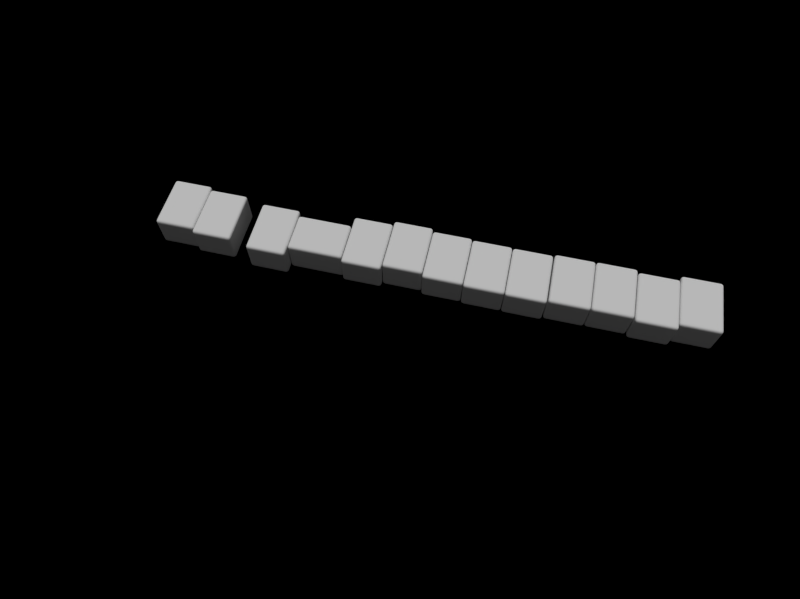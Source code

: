 # Source: b6.blend  (saved by Blender 2.76.0; exported with 4.5.12 LTS)
import bpy
from mathutils import Matrix  # noqa: F401  (used for matrix-valued properties, if any)

bpy.ops.wm.read_factory_settings(use_empty=True)
scene = bpy.context.scene
scene.name = 'Scene'

# ---- collections
col_collection_1 = bpy.data.collections.new('Collection 1'); scene.collection.children.link(col_collection_1)

# ---- materials (node trees are filled in below, after node groups)
mat_mat_tile_4s = bpy.data.materials.new('mat-tile-4s')
mat_mat_tile_4s.alpha_threshold = 0.0
mat_mat_tile_4s.use_transparent_shadow = False
mat_mat_tile_4s.preview_render_type = 'CUBE'
mat_mat_tile_4s.roughness = 0.5
mat_mat_tile_4s.specular_intensity = 0.7976
mat_mat_tile_4s.line_color = (0.0, 0.0, 0.0, 1.0)
mat_mat_tile_9m = bpy.data.materials.new('mat-tile-9m')
mat_mat_tile_9m.alpha_threshold = 0.0
mat_mat_tile_9m.use_transparent_shadow = False
mat_mat_tile_9m.preview_render_type = 'CUBE'
mat_mat_tile_9m.roughness = 0.5
mat_mat_tile_9m.specular_intensity = 0.7976
mat_mat_tile_9m.line_color = (0.0, 0.0, 0.0, 1.0)
mat_mat_tile_6m = bpy.data.materials.new('mat-tile-6m')
mat_mat_tile_6m.alpha_threshold = 0.0
mat_mat_tile_6m.use_transparent_shadow = False
mat_mat_tile_6m.preview_render_type = 'CUBE'
mat_mat_tile_6m.roughness = 0.5
mat_mat_tile_6m.specular_intensity = 0.7976
mat_mat_tile_6m.line_color = (0.0, 0.0, 0.0, 1.0)
mat_mat_tile_1z = bpy.data.materials.new('mat-tile-1z')
mat_mat_tile_1z.alpha_threshold = 0.0
mat_mat_tile_1z.use_transparent_shadow = False
mat_mat_tile_1z.preview_render_type = 'CUBE'
mat_mat_tile_1z.roughness = 0.5
mat_mat_tile_1z.specular_intensity = 0.7976
mat_mat_tile_1z.line_color = (0.0, 0.0, 0.0, 1.0)
mat_mat_tile_5m = bpy.data.materials.new('mat-tile-5m')
mat_mat_tile_5m.alpha_threshold = 0.0
mat_mat_tile_5m.use_transparent_shadow = False
mat_mat_tile_5m.preview_render_type = 'CUBE'
mat_mat_tile_5m.roughness = 0.5
mat_mat_tile_5m.specular_intensity = 0.7976
mat_mat_tile_5m.line_color = (0.0, 0.0, 0.0, 1.0)
mat_mat_tile_5p = bpy.data.materials.new('mat-tile-5p')
mat_mat_tile_5p.alpha_threshold = 0.0
mat_mat_tile_5p.use_transparent_shadow = False
mat_mat_tile_5p.preview_render_type = 'CUBE'
mat_mat_tile_5p.roughness = 0.5
mat_mat_tile_5p.specular_intensity = 0.7976
mat_mat_tile_5p.line_color = (0.0, 0.0, 0.0, 1.0)
mat_mat_tile_3s = bpy.data.materials.new('mat-tile-3s')
mat_mat_tile_3s.alpha_threshold = 0.0
mat_mat_tile_3s.use_transparent_shadow = False
mat_mat_tile_3s.preview_render_type = 'CUBE'
mat_mat_tile_3s.roughness = 0.5
mat_mat_tile_3s.specular_intensity = 0.7976
mat_mat_tile_3s.line_color = (0.0, 0.0, 0.0, 1.0)
mat_mat_tile_2z = bpy.data.materials.new('mat-tile-2z')
mat_mat_tile_2z.alpha_threshold = 0.0
mat_mat_tile_2z.use_transparent_shadow = False
mat_mat_tile_2z.preview_render_type = 'CUBE'
mat_mat_tile_2z.roughness = 0.5
mat_mat_tile_2z.specular_intensity = 0.7976
mat_mat_tile_2z.line_color = (0.0, 0.0, 0.0, 1.0)
mat_mat_tile_7s = bpy.data.materials.new('mat-tile-7s')
mat_mat_tile_7s.alpha_threshold = 0.0
mat_mat_tile_7s.use_transparent_shadow = False
mat_mat_tile_7s.preview_render_type = 'CUBE'
mat_mat_tile_7s.roughness = 0.5
mat_mat_tile_7s.specular_intensity = 0.7976
mat_mat_tile_7s.line_color = (0.0, 0.0, 0.0, 1.0)
mat_mat_tile_8s = bpy.data.materials.new('mat-tile-8s')
mat_mat_tile_8s.alpha_threshold = 0.0
mat_mat_tile_8s.use_transparent_shadow = False
mat_mat_tile_8s.preview_render_type = 'CUBE'
mat_mat_tile_8s.roughness = 0.5
mat_mat_tile_8s.specular_intensity = 0.7976
mat_mat_tile_8s.line_color = (0.0, 0.0, 0.0, 1.0)
mat_mat_tile_3p = bpy.data.materials.new('mat-tile-3p')
mat_mat_tile_3p.alpha_threshold = 0.0
mat_mat_tile_3p.use_transparent_shadow = False
mat_mat_tile_3p.preview_render_type = 'CUBE'
mat_mat_tile_3p.roughness = 0.5
mat_mat_tile_3p.specular_intensity = 0.7976
mat_mat_tile_3p.line_color = (0.0, 0.0, 0.0, 1.0)
mat_mat_tile_7p = bpy.data.materials.new('mat-tile-7p')
mat_mat_tile_7p.alpha_threshold = 0.0
mat_mat_tile_7p.use_transparent_shadow = False
mat_mat_tile_7p.preview_render_type = 'CUBE'
mat_mat_tile_7p.roughness = 0.5
mat_mat_tile_7p.specular_intensity = 0.7976
mat_mat_tile_7p.line_color = (0.0, 0.0, 0.0, 1.0)
mat_ground = bpy.data.materials.new('Ground')
mat_ground.alpha_threshold = 0.0
mat_ground.use_transparent_shadow = False
mat_ground.roughness = 0.5
mat_ground.specular_intensity = 0.0
mat_mat_tile = bpy.data.materials.new('mat-tile')
mat_mat_tile.alpha_threshold = 0.0
mat_mat_tile.use_transparent_shadow = False
mat_mat_tile.preview_render_type = 'CUBE'
mat_mat_tile.roughness = 0.5
mat_mat_tile.specular_intensity = 0.7976
mat_mat_tile.line_color = (0.0, 0.0, 0.0, 1.0)

# ---- material node trees
mat_ground.use_nodes = True; mat_ground.node_tree.nodes.clear()
_N = mat_ground.node_tree.nodes; _L = mat_ground.node_tree.links
n0 = _N.new('NodeUndefined'); n0.name = 'Material'; n0.location = (-149, 477)
n0.inputs[0].default_value = (0.8, 0.8, 0.8, 1.0)
n0.inputs[1].default_value = (1.0, 1.0, 1.0, 1.0)
n0.inputs[2].default_value = 0.3933
n0.inputs[3].default_value = (0.0, 0.0, 0.0)
n1 = _N.new('ShaderNodeSeparateColor'); n1.name = 'Separate HSV'; n1.location = (23, 487)
n1.hide = True
n2 = _N.new('ShaderNodeMath'); n2.name = 'Math.001'; n2.location = (153, 515)
n2.hide = True
n2.operation = 'MODULO'
n2.inputs[1].default_value = 1.0
n3 = _N.new('ShaderNodeCombineColor'); n3.name = 'Combine HSV'; n3.location = (220, 491)
n3.hide = True
n4 = _N.new('NodeUndefined'); n4.name = 'Output'; n4.location = (311, 601)
n5 = _N.new('ShaderNodeMath'); n5.name = 'HueShift'; n5.location = (39, 681)
_L.new(n0.outputs[0], n1.inputs[0])
_L.new(n1.outputs[2], n3.inputs[2])
_L.new(n1.outputs[1], n3.inputs[1])
_L.new(n1.outputs[0], n5.inputs[0])
_L.new(n3.outputs[0], n4.inputs[0])
_L.new(n5.outputs[0], n2.inputs[0])
_L.new(n0.outputs[1], n4.inputs[1])
_L.new(n2.outputs[0], n3.inputs[0])

# ---- world
world_world = bpy.data.worlds.new('World'); scene.world = world_world
world_world.color = (0.05088, 0.05088, 0.05088)
world_world.use_sun_shadow = False
world_world.sun_shadow_jitter_overblur = 0.0
world_world.cycles.sampling_method = 'MANUAL'
world_world.cycles.sample_map_resolution = 256
world_world.light_settings.ao_factor = 1.5

# ---- cameras
cam_camera = bpy.data.cameras.new('Camera')
cam_camera.sensor_fit = 'HORIZONTAL'
cam_camera.clip_end = 100.0
cam_camera.lens = 4.2
cam_camera.sensor_width = 4.8
cam_camera.sensor_height = 3.6
cam_camera.ortho_scale = 7.314
cam_camera.lens_unit = 'FOV'
cam_camera.dof.focus_distance = 0.0
cam_camera.dof.aperture_fstop = 128.0

# ---- lights
light_hemi_001 = bpy.data.lights.new('Hemi.001', 'SUN')
light_hemi_001.transmission_factor = 0.0
light_hemi_001.angle = 0.1993
light_hemi_001.energy = 0.43
light_hemi_001.shadow_buffer_clip_start = 0.5
light_hemi_001.shadow_soft_size = 0.1
light_hemi_001.shadow_cascade_max_distance = 1000.0
light_hemi_001.cycles.use_multiple_importance_sampling = False
light_hemi = bpy.data.lights.new('Hemi', 'SUN')
light_hemi.transmission_factor = 0.0
light_hemi.angle = 0.1993
light_hemi.energy = 0.76
light_hemi.shadow_buffer_clip_start = 0.5
light_hemi.shadow_soft_size = 0.1
light_hemi.shadow_cascade_max_distance = 1000.0
light_hemi.cycles.use_multiple_importance_sampling = False
light_lamp = bpy.data.lights.new('Lamp', 'SUN')
light_lamp.transmission_factor = 0.0
light_lamp.cutoff_distance = 30.0
light_lamp.angle = 0.1993
light_lamp.energy = 0.55
light_lamp.shadow_buffer_clip_start = 1.001
light_lamp.shadow_soft_size = 0.1
light_lamp.shadow_cascade_max_distance = 1000.0
light_lamp.cycles.use_multiple_importance_sampling = False

# ---- meshes
me_cube = bpy.data.meshes.new('Cube')
me_cube.from_pydata([(0.925, 1.275, 0.0), (0.925, -1.275, 0.0), (-0.925, -1.275, 0.0), (-0.925, 1.275, 0.0), (0.925, 1.275, 1.6), (0.925, -1.275, 1.6), (-0.925, -1.275, 1.6), (-0.925, 1.275, 1.6)], [], [(0, 1, 2, 3), (4, 7, 6, 5), (0, 4, 5, 1), (1, 5, 6, 2), (2, 6, 7, 3), (4, 0, 3, 7)])
me_cube.polygons.foreach_set('use_smooth', [True] * 6)
_uv = me_cube.uv_layers.new(name='5m')
_uv.uv.foreach_set('vector', [0.0, 0.0, 0.0, 0.0, 0.0, 0.0, 0.0, 0.0, 1.1, 1.063, -0.1026, 1.063, -0.1026, -0.05021, 1.1, -0.05021, 0.0, 0.0, 0.0, 0.0, 0.0, 0.0, 0.0, 0.0, 0.0, 0.0, 0.0, 0.0, 0.0, 0.0, 0.0, 0.0, 0.0, 0.0, 0.0, 0.0, 0.0, 0.0, 0.0, 0.0, 0.0, 0.0, 0.0, 0.0, 0.0, 0.0, 0.0, 0.0])
me_cube.materials.append(None)
me_cube.use_remesh_preserve_volume = False
me_cube.use_remesh_preserve_attributes = False
me_cube.use_mirror_vertex_groups = False
me_cube.update()
me_plane = bpy.data.meshes.new('Plane')
me_plane.from_pydata([(-50.0, -50.0, 0.0), (50.0, -50.0, 0.0), (-50.0, 50.0, 0.0), (50.0, 50.0, 0.0)], [], [(0, 1, 3, 2)])
me_plane.materials.append(mat_ground)
me_plane.use_remesh_preserve_volume = False
me_plane.use_remesh_preserve_attributes = False
me_plane.use_mirror_vertex_groups = False
me_plane.update()

# ---- objects
ob_tile_013 = bpy.data.objects.new('Tile.013', me_cube)
ob_tile_012 = bpy.data.objects.new('Tile.012', me_cube)
ob_tile_011 = bpy.data.objects.new('Tile.011', me_cube)
ob_tile_010 = bpy.data.objects.new('Tile.010', me_cube)
ob_tile_009 = bpy.data.objects.new('Tile.009', me_cube)
ob_tile_008 = bpy.data.objects.new('Tile.008', me_cube)
ob_tile_007 = bpy.data.objects.new('Tile.007', me_cube)
ob_tile_006 = bpy.data.objects.new('Tile.006', me_cube)
ob_tile_005 = bpy.data.objects.new('Tile.005', me_cube)
ob_tile_004 = bpy.data.objects.new('Tile.004', me_cube)
ob_tile_003 = bpy.data.objects.new('Tile.003', me_cube)
ob_tile_002 = bpy.data.objects.new('Tile.002', me_cube)
ob_tile_001 = bpy.data.objects.new('Tile.001', me_cube)
ob_hemi_spec = bpy.data.objects.new('Hemi Spec', light_hemi_001)
ob_hemi_diff = bpy.data.objects.new('Hemi Diff', light_hemi)
ob_ground = bpy.data.objects.new('Ground', me_plane)
ob_tile = bpy.data.objects.new('Tile', me_cube)
ob_lamp = bpy.data.objects.new('Lamp', light_lamp)
ob_camera = bpy.data.objects.new('Camera', cam_camera)

# ---- transforms, parenting, visibility, modifiers, constraints
ob_tile_013.location = (11.9, 0.1047, 0.0)
ob_tile_013.lock_rotations_4d = False
ob_tile_013.empty_display_type = 'ARROWS'
ob_tile_013.lineart.crease_threshold = 0.0
ob_tile_013.material_slots[0].link = 'OBJECT'; ob_tile_013.material_slots[0].material = mat_mat_tile_4s
_m = ob_tile_013.modifiers.new('Bevel', 'BEVEL')
_m.width = 0.2
_m.width_pct = 0.2
_m.segments = 9
_m.limit_method = 'NONE'
_m.profile = 0.6591
_m.spread = 0.0
ob_tile_012.location = (10.04, -0.1305, 0.0)
ob_tile_012.lock_rotations_4d = False
ob_tile_012.empty_display_type = 'ARROWS'
ob_tile_012.lineart.crease_threshold = 0.0
ob_tile_012.material_slots[0].link = 'OBJECT'; ob_tile_012.material_slots[0].material = mat_mat_tile_9m
_m = ob_tile_012.modifiers.new('Bevel', 'BEVEL')
_m.width = 0.2
_m.width_pct = 0.2
_m.segments = 9
_m.limit_method = 'NONE'
_m.profile = 0.6591
_m.spread = 0.0
ob_tile_011.location = (8.167, 0.005788, 0.0)
ob_tile_011.lock_rotations_4d = False
ob_tile_011.empty_display_type = 'ARROWS'
ob_tile_011.lineart.crease_threshold = 0.0
ob_tile_011.material_slots[0].link = 'OBJECT'; ob_tile_011.material_slots[0].material = mat_mat_tile_6m
_m = ob_tile_011.modifiers.new('Bevel', 'BEVEL')
_m.width = 0.2
_m.width_pct = 0.2
_m.segments = 9
_m.limit_method = 'NONE'
_m.profile = 0.6591
_m.spread = 0.0
ob_tile_010.location = (6.299, -0.006539, 0.0)
ob_tile_010.lock_rotations_4d = False
ob_tile_010.empty_display_type = 'ARROWS'
ob_tile_010.lineart.crease_threshold = 0.0
ob_tile_010.material_slots[0].link = 'OBJECT'; ob_tile_010.material_slots[0].material = mat_mat_tile_1z
_m = ob_tile_010.modifiers.new('Bevel', 'BEVEL')
_m.width = 0.2
_m.width_pct = 0.2
_m.segments = 9
_m.limit_method = 'NONE'
_m.profile = 0.6591
_m.spread = 0.0
ob_tile_009.location = (4.399, -0.09361, 0.0)
ob_tile_009.lock_rotations_4d = False
ob_tile_009.empty_display_type = 'ARROWS'
ob_tile_009.lineart.crease_threshold = 0.0
ob_tile_009.material_slots[0].link = 'OBJECT'; ob_tile_009.material_slots[0].material = mat_mat_tile_5m
_m = ob_tile_009.modifiers.new('Bevel', 'BEVEL')
_m.width = 0.2
_m.width_pct = 0.2
_m.segments = 9
_m.limit_method = 'NONE'
_m.profile = 0.6591
_m.spread = 0.0
ob_tile_008.location = (2.53, -0.06814, 0.0)
ob_tile_008.lock_rotations_4d = False
ob_tile_008.empty_display_type = 'ARROWS'
ob_tile_008.lineart.crease_threshold = 0.0
ob_tile_008.material_slots[0].link = 'OBJECT'; ob_tile_008.material_slots[0].material = mat_mat_tile_5p
_m = ob_tile_008.modifiers.new('Bevel', 'BEVEL')
_m.width = 0.2
_m.width_pct = 0.2
_m.segments = 9
_m.limit_method = 'NONE'
_m.profile = 0.6591
_m.spread = 0.0
ob_tile_007.location = (0.6616, -0.004635, 0.0)
ob_tile_007.lock_rotations_4d = False
ob_tile_007.empty_display_type = 'ARROWS'
ob_tile_007.lineart.crease_threshold = 0.0
ob_tile_007.material_slots[0].link = 'OBJECT'; ob_tile_007.material_slots[0].material = mat_mat_tile_3s
_m = ob_tile_007.modifiers.new('Bevel', 'BEVEL')
_m.width = 0.2
_m.width_pct = 0.2
_m.segments = 9
_m.limit_method = 'NONE'
_m.profile = 0.6591
_m.spread = 0.0
ob_tile_006.location = (-1.207, 0.1615, 0.0)
ob_tile_006.lock_rotations_4d = False
ob_tile_006.empty_display_type = 'ARROWS'
ob_tile_006.lineart.crease_threshold = 0.0
ob_tile_006.material_slots[0].link = 'OBJECT'; ob_tile_006.material_slots[0].material = mat_mat_tile_2z
_m = ob_tile_006.modifiers.new('Bevel', 'BEVEL')
_m.width = 0.2
_m.width_pct = 0.2
_m.segments = 9
_m.limit_method = 'NONE'
_m.profile = 0.6591
_m.spread = 0.0
ob_tile_005.location = (-3.075, -0.03296, 0.0)
ob_tile_005.lock_rotations_4d = False
ob_tile_005.empty_display_type = 'ARROWS'
ob_tile_005.lineart.crease_threshold = 0.0
ob_tile_005.material_slots[0].link = 'OBJECT'; ob_tile_005.material_slots[0].material = mat_mat_tile_7s
_m = ob_tile_005.modifiers.new('Bevel', 'BEVEL')
_m.width = 0.2
_m.width_pct = 0.2
_m.segments = 9
_m.limit_method = 'NONE'
_m.profile = 0.6591
_m.spread = 0.0
ob_tile_004.location = (-5.294, -0.1969, 0.0)
ob_tile_004.rotation_euler = (0.0, 0.0, -1.571)
ob_tile_004.lock_rotations_4d = False
ob_tile_004.empty_display_type = 'ARROWS'
ob_tile_004.lineart.crease_threshold = 0.0
ob_tile_004.material_slots[0].link = 'OBJECT'; ob_tile_004.material_slots[0].material = mat_mat_tile_8s
_m = ob_tile_004.modifiers.new('Bevel', 'BEVEL')
_m.width = 0.2
_m.width_pct = 0.2
_m.segments = 9
_m.limit_method = 'NONE'
_m.profile = 0.6591
_m.spread = 0.0
ob_tile_003.location = (-7.512, -0.262, 0.0)
ob_tile_003.lock_rotations_4d = False
ob_tile_003.empty_display_type = 'ARROWS'
ob_tile_003.lineart.crease_threshold = 0.0
ob_tile_003.material_slots[0].link = 'OBJECT'; ob_tile_003.material_slots[0].material = mat_mat_tile_3p
_m = ob_tile_003.modifiers.new('Bevel', 'BEVEL')
_m.width = 0.2
_m.width_pct = 0.2
_m.segments = 9
_m.limit_method = 'NONE'
_m.profile = 0.6591
_m.spread = 0.0
ob_tile_002.location = (-10.21, -0.0137, 0.0)
ob_tile_002.lock_rotations_4d = False
ob_tile_002.empty_display_type = 'ARROWS'
ob_tile_002.lineart.crease_threshold = 0.0
ob_tile_002.material_slots[0].link = 'OBJECT'; ob_tile_002.material_slots[0].material = mat_mat_tile_7p
_m = ob_tile_002.modifiers.new('Bevel', 'BEVEL')
_m.width = 0.2
_m.width_pct = 0.2
_m.segments = 9
_m.limit_method = 'NONE'
_m.profile = 0.6591
_m.spread = 0.0
ob_tile_001.location = (-12.07, 0.1708, 0.0)
ob_tile_001.lock_rotations_4d = False
ob_tile_001.empty_display_type = 'ARROWS'
ob_tile_001.lineart.crease_threshold = 0.0
ob_tile_001.material_slots[0].link = 'OBJECT'; ob_tile_001.material_slots[0].material = mat_mat_tile_7s
_m = ob_tile_001.modifiers.new('Bevel', 'BEVEL')
_m.width = 0.2
_m.width_pct = 0.2
_m.segments = 9
_m.limit_method = 'NONE'
_m.profile = 0.6591
_m.spread = 0.0
ob_hemi_spec.location = (0.0, -5.935, 80.0)
ob_hemi_spec.lineart.crease_threshold = 0.0
ob_hemi_diff.location = (0.0, -5.935, 80.0)
ob_hemi_diff.lineart.crease_threshold = 0.0
ob_ground.location = (0.0, 0.0, 0.0)
ob_ground.lineart.crease_threshold = 0.0
ob_tile.location = (-2.0, -2.5, 0.0)
ob_tile.rotation_euler = (0.0, 0.0, 1.571)
ob_tile.lock_rotations_4d = False
ob_tile.empty_display_type = 'ARROWS'
ob_tile.hide_render = True
ob_tile.lineart.crease_threshold = 0.0
ob_tile.material_slots[0].link = 'OBJECT'; ob_tile.material_slots[0].material = mat_mat_tile
_m = ob_tile.modifiers.new('Bevel', 'BEVEL')
_m.width = 0.2
_m.width_pct = 0.2
_m.segments = 9
_m.limit_method = 'NONE'
_m.profile = 0.6591
_m.spread = 0.0
ob_lamp.location = (-15.93, 26.21, 74.55)
ob_lamp.rotation_euler = (-2.758, 3.123, 0.3456)
ob_lamp.lock_rotations_4d = False
ob_lamp.empty_display_type = 'ARROWS'
ob_lamp.color = (0.0, 0.0, 0.0, 0.0)
ob_lamp.lineart.crease_threshold = 0.0
ob_camera.location = (2.534, -17.61, 27.9)
ob_camera.rotation_euler = (0.5284, 6.853e-09, 0.2276)
ob_camera.scale = (1.321, 1.321, 1.321)
ob_camera.lock_rotations_4d = False
ob_camera.empty_display_type = 'ARROWS'
ob_camera.color = (0.0, 0.0, 0.0, 0.0)
ob_camera.display_type = 'WIRE'
ob_camera.lineart.crease_threshold = 0.0

# ---- collection membership
col_collection_1.objects.link(ob_tile_013)
col_collection_1.objects.link(ob_tile_012)
col_collection_1.objects.link(ob_tile_011)
col_collection_1.objects.link(ob_tile_010)
col_collection_1.objects.link(ob_tile_009)
col_collection_1.objects.link(ob_tile_008)
col_collection_1.objects.link(ob_tile_007)
col_collection_1.objects.link(ob_tile_006)
col_collection_1.objects.link(ob_tile_005)
col_collection_1.objects.link(ob_tile_004)
col_collection_1.objects.link(ob_tile_003)
col_collection_1.objects.link(ob_tile_002)
col_collection_1.objects.link(ob_tile_001)
col_collection_1.objects.link(ob_hemi_spec)
col_collection_1.objects.link(ob_hemi_diff)
col_collection_1.objects.link(ob_ground)
col_collection_1.objects.link(ob_tile)
col_collection_1.objects.link(ob_lamp)
col_collection_1.objects.link(ob_camera)

# ---- scene / render settings (as saved in the file)
scene.camera = ob_camera
scene.frame_start = 1; scene.frame_end = 250; scene.frame_set(1)
scene.render.engine = 'BLENDER_EEVEE_NEXT'
scene.render.image_settings.color_mode = 'RGB'
scene.render.image_settings.compression = 30
scene.render.resolution_x = 2584
scene.render.resolution_y = 1936
scene.render.resolution_percentage = 75
scene.render.dither_intensity = 0.0
scene.cycles.use_denoising = False
scene.cycles.samples = 10
scene.cycles.sampling_pattern = 'TABULATED_SOBOL'
scene.cycles.light_sampling_threshold = 0.0
scene.cycles.use_adaptive_sampling = False
scene.cycles.use_light_tree = False
scene.cycles.blur_glossy = 0.0
scene.cycles.pixel_filter_type = 'GAUSSIAN'
scene.cycles.sample_clamp_indirect = 0.0
scene.view_settings.view_transform = 'Standard'
bpy.context.view_layer.update()
